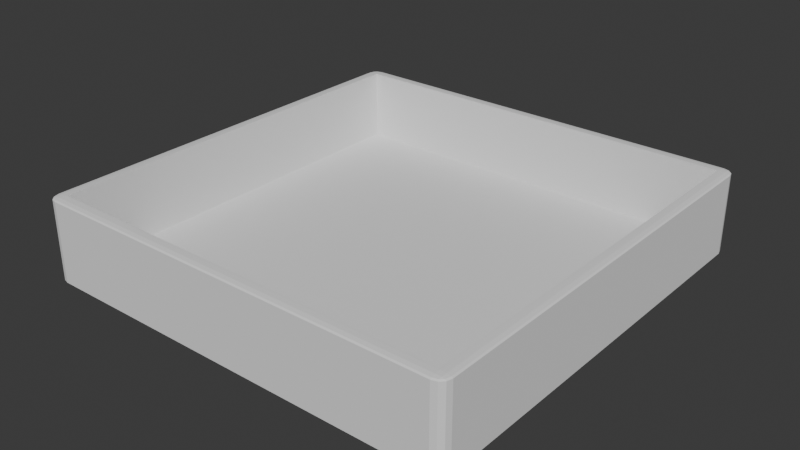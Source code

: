 # Source: dice_tray.blend  (saved by Blender 4.1.24; exported with 4.5.12 LTS)
import bpy
from mathutils import Matrix  # noqa: F401  (used for matrix-valued properties, if any)

bpy.ops.wm.read_factory_settings(use_empty=True)
scene = bpy.context.scene
scene.name = 'Scene'

# ---- collections
col_collection = bpy.data.collections.new('Collection'); scene.collection.children.link(col_collection)

# ---- world
world_world = bpy.data.worlds.new('World'); scene.world = world_world
world_world.use_nodes = True; world_world.node_tree.nodes.clear()
_N = world_world.node_tree.nodes; _L = world_world.node_tree.links
n0 = _N.new('ShaderNodeOutputWorld'); n0.name = 'World Output'; n0.location = (300, 300)
n1 = _N.new('ShaderNodeBackground'); n1.name = 'Background'; n1.location = (10, 300)
n1.inputs[0].default_value = (0.05088, 0.05088, 0.05088, 1.0)
_L.new(n1.outputs[0], n0.inputs[0])
n0.is_active_output = True
world_world.color = (0.05088, 0.05088, 0.05088)
world_world.use_sun_shadow = False
world_world.sun_shadow_jitter_overblur = 0.0

# ---- meshes
me_cube = bpy.data.meshes.new('Cube')
me_cube.from_pydata([(-0.9444, -0.9444, -0.7143), (-0.95, -0.95, -1.0), (-0.95, -1.0, -0.95), (-0.9444, 0.9444, -0.7143), (-1.0, -0.95, -0.95), (-0.95, -0.975, -0.9933), (0.9444, -0.9444, -0.7143), (-0.975, -0.95, -0.9933), (-0.9739, -0.9739, -0.9868), (0.9444, 0.9444, -0.7143), (-0.975, -0.9933, -0.95), (-0.95, -0.9933, -0.975), (-0.9739, -0.9868, -0.9739), (-0.9933, -0.95, -0.975), (-0.9933, -0.975, -0.95), (-0.9868, -0.9739, -0.9739), (-0.95, -1.0, 0.95), (-0.95, -0.95, 1.0), (-1.0, -0.95, 0.95), (-0.95, -0.9933, 0.975), (-0.975, -0.9933, 0.95), (-0.9739, -0.9868, 0.9739), (-0.975, -0.95, 0.9933), (-0.95, -0.975, 0.9933), (-0.9739, -0.9739, 0.9868), (-0.9933, -0.975, 0.95), (-0.9933, -0.95, 0.975), (-0.9868, -0.9739, 0.9739), (-0.95, 0.95, -1.0), (-1.0, 0.95, -0.95), (-0.95, 1.0, -0.95), (-0.975, 0.95, -0.9933), (-0.95, 0.975, -0.9933), (-0.9739, 0.9739, -0.9868), (-0.9933, 0.975, -0.95), (-0.9933, 0.95, -0.975), (-0.9868, 0.9739, -0.9739), (-0.95, 0.9933, -0.975), (-0.975, 0.9933, -0.95), (-0.9739, 0.9868, -0.9739), (-0.95, 0.95, 1.0), (-0.95, 1.0, 0.95), (-1.0, 0.95, 0.95), (-0.95, 0.975, 0.9933), (-0.975, 0.95, 0.9933), (-0.9739, 0.9739, 0.9868), (-0.975, 0.9933, 0.95), (-0.95, 0.9933, 0.975), (-0.9739, 0.9868, 0.9739), (-0.9933, 0.95, 0.975), (-0.9933, 0.975, 0.95), (-0.9868, 0.9739, 0.9739), (0.95, -0.95, -1.0), (1.0, -0.95, -0.95), (0.95, -1.0, -0.95), (0.975, -0.95, -0.9933), (0.95, -0.975, -0.9933), (0.9739, -0.9739, -0.9868), (0.9933, -0.975, -0.95), (0.9933, -0.95, -0.975), (0.9868, -0.9739, -0.9739), (0.95, -0.9933, -0.975), (0.975, -0.9933, -0.95), (0.9739, -0.9868, -0.9739), (0.95, -0.95, 1.0), (0.95, -1.0, 0.95), (1.0, -0.95, 0.95), (0.95, -0.975, 0.9933), (0.975, -0.95, 0.9933), (0.9739, -0.9739, 0.9868), (0.975, -0.9933, 0.95), (0.95, -0.9933, 0.975), (0.9739, -0.9868, 0.9739), (0.9933, -0.95, 0.975), (0.9933, -0.975, 0.95), (0.9868, -0.9739, 0.9739), (0.95, 0.95, -1.0), (0.95, 1.0, -0.95), (1.0, 0.95, -0.95), (0.95, 0.975, -0.9933), (0.975, 0.95, -0.9933), (0.9739, 0.9739, -0.9868), (0.975, 0.9933, -0.95), (0.95, 0.9933, -0.975), (0.9739, 0.9868, -0.9739), (0.9933, 0.95, -0.975), (0.9933, 0.975, -0.95), (0.9868, 0.9739, -0.9739), (0.95, 0.95, 1.0), (1.0, 0.95, 0.95), (0.95, 1.0, 0.95), (0.975, 0.95, 0.9933), (0.95, 0.975, 0.9933), (0.9739, 0.9739, 0.9868), (0.9933, 0.975, 0.95), (0.9933, 0.95, 0.975), (0.9868, 0.9739, 0.9739), (0.95, 0.9933, 0.975), (0.975, 0.9933, 0.95), (0.9739, 0.9868, 0.9739), (-0.9444, -0.9444, 1.0), (0.9444, 0.9444, 1.0), (-0.9444, 0.9444, 1.0), (0.9444, -0.9444, 1.0)], [], [(54, 65, 16, 2), (78, 89, 66, 53), (40, 17, 64, 103, 100, 102), (64, 88, 40, 102, 101, 103), (4, 18, 42, 29), (30, 41, 90, 77), (1, 5, 8, 7), (5, 11, 12, 8), (2, 10, 12, 11), (10, 14, 15, 12), (4, 13, 15, 14), (13, 7, 8, 15), (8, 12, 15), (16, 19, 21, 20), (19, 23, 24, 21), (17, 22, 24, 23), (22, 26, 27, 24), (18, 25, 27, 26), (25, 20, 21, 27), (21, 24, 27), (28, 31, 33, 32), (31, 35, 36, 33), (29, 34, 36, 35), (34, 38, 39, 36), (30, 37, 39, 38), (37, 32, 33, 39), (33, 36, 39), (40, 43, 45, 44), (43, 47, 48, 45), (41, 46, 48, 47), (46, 50, 51, 48), (42, 49, 51, 50), (49, 44, 45, 51), (45, 48, 51), (52, 55, 57, 56), (55, 59, 60, 57), (53, 58, 60, 59), (58, 62, 63, 60), (54, 61, 63, 62), (61, 56, 57, 63), (57, 60, 63), (64, 67, 69, 68), (67, 71, 72, 69), (65, 70, 72, 71), (70, 74, 75, 72), (66, 73, 75, 74), (73, 68, 69, 75), (69, 72, 75), (76, 79, 81, 80), (79, 83, 84, 81), (77, 82, 84, 83), (82, 86, 87, 84), (78, 85, 87, 86), (85, 80, 81, 87), (81, 84, 87), (88, 91, 93, 92), (91, 95, 96, 93), (89, 94, 96, 95), (94, 98, 99, 96), (90, 97, 99, 98), (97, 92, 93, 99), (93, 96, 99), (28, 1, 7, 31), (31, 7, 13, 35), (35, 13, 4, 29), (2, 16, 20, 10), (10, 20, 25, 14), (14, 25, 18, 4), (17, 40, 44, 22), (22, 44, 49, 26), (26, 49, 42, 18), (41, 30, 38, 46), (46, 38, 34, 50), (50, 34, 29, 42), (76, 28, 32, 79), (79, 32, 37, 83), (83, 37, 30, 77), (40, 88, 92, 43), (43, 92, 97, 47), (47, 97, 90, 41), (89, 78, 86, 94), (94, 86, 82, 98), (98, 82, 77, 90), (52, 76, 80, 55), (55, 80, 85, 59), (59, 85, 78, 53), (88, 64, 68, 91), (91, 68, 73, 95), (95, 73, 66, 89), (65, 54, 62, 70), (70, 62, 58, 74), (74, 58, 53, 66), (1, 52, 56, 5), (5, 56, 61, 11), (11, 61, 54, 2), (64, 17, 23, 67), (67, 23, 19, 71), (71, 19, 16, 65), (28, 76, 52, 1), (100, 0, 3, 102), (102, 3, 9, 101), (9, 6, 103, 101), (6, 0, 100, 103), (3, 0, 6, 9)])
_uv = me_cube.uv_layers.new(name='UVMap')
_uv.uv.foreach_set('vector', [0.3812, 0.7562, 0.6187, 0.7563, 0.6187, 0.9937, 0.3812, 0.9937, 0.3812, 0.5062, 0.6187, 0.5063, 0.6187, 0.7437, 0.3812, 0.7437, 0.8688, 0.5063, 0.8688, 0.7437, 0.6312, 0.7437, 0.6319, 0.7431, 0.8681, 0.7431, 0.8681, 0.5069, 0.6312, 0.7437, 0.6312, 0.5062, 0.8688, 0.5063, 0.8681, 0.5069, 0.6319, 0.5069, 0.6319, 0.7431, 0.3812, 0.00625, 0.6187, 0.00625, 0.6187, 0.2438, 0.3812, 0.2437, 0.3812, 0.2562, 0.6187, 0.2563, 0.6187, 0.4937, 0.3812, 0.4937, 0.1312, 0.7437, 0.1312, 0.7469, 0.1283, 0.7467, 0.1281, 0.7438, 0.1312, 0.7469, 0.1312, 0.75, 0.1283, 0.75, 0.1283, 0.7467, 0.3812, 0.9937, 0.3813, 1.0, 0.375, 0.9967, 0.375, 0.9937, 0.3813, 0.0, 0.3813, 0.003129, 0.375, 0.003261, 0.375, 0.0, 0.3812, 0.00625, 0.375, 0.00625, 0.375, 0.003261, 0.3813, 0.003129, 0.125, 0.7438, 0.1281, 0.7438, 0.1283, 0.7467, 0.125, 0.7467, 0.1283, 0.7467, 0.1283, 0.75, 0.125, 0.7467, 0.6187, 0.9937, 0.6219, 0.9938, 0.6217, 1.0, 0.6187, 1.0, 0.6219, 0.9938, 0.625, 0.9937, 0.625, 1.0, 0.6217, 1.0, 0.8688, 0.7437, 0.875, 0.7438, 0.875, 0.7467, 0.8688, 0.75, 0.625, 0.00625, 0.6219, 0.00625, 0.6217, 0.003261, 0.625, 0.003261, 0.6187, 0.00625, 0.6188, 0.003129, 0.6217, 0.003261, 0.6219, 0.00625, 0.6188, 0.003129, 0.6187, 0.0, 0.6217, 0.0, 0.6217, 0.003261, 0.6217, 0.0, 0.625, 0.003261, 0.6217, 0.003261, 0.1312, 0.5062, 0.1281, 0.5062, 0.1283, 0.5033, 0.1312, 0.5031, 0.1281, 0.5062, 0.125, 0.5063, 0.125, 0.5033, 0.1283, 0.5033, 0.3812, 0.2437, 0.3813, 0.2469, 0.375, 0.2467, 0.375, 0.2438, 0.3813, 0.2469, 0.3813, 0.2531, 0.375, 0.2533, 0.375, 0.2467, 0.3812, 0.2562, 0.375, 0.2562, 0.375, 0.2533, 0.3813, 0.2531, 0.1312, 0.5, 0.1312, 0.5031, 0.1283, 0.5033, 0.1283, 0.5, 0.1283, 0.5033, 0.125, 0.5033, 0.1283, 0.5, 0.8688, 0.5063, 0.8688, 0.5, 0.875, 0.5033, 0.875, 0.5063, 0.625, 0.2562, 0.6219, 0.2562, 0.6217, 0.2533, 0.625, 0.25, 0.6187, 0.2563, 0.6188, 0.2531, 0.6217, 0.2533, 0.6219, 0.2562, 0.6188, 0.2531, 0.6188, 0.2469, 0.6217, 0.2467, 0.6217, 0.2533, 0.6187, 0.2438, 0.6219, 0.2438, 0.6217, 0.2467, 0.6188, 0.2469, 0.6219, 0.2438, 0.625, 0.2438, 0.625, 0.2467, 0.6217, 0.2467, 0.625, 0.2467, 0.6217, 0.2484, 0.6217, 0.2467, 0.3688, 0.7437, 0.3719, 0.7438, 0.3717, 0.7467, 0.3688, 0.7469, 0.3719, 0.7438, 0.3781, 0.7438, 0.3783, 0.7467, 0.3717, 0.7467, 0.3812, 0.7437, 0.3813, 0.7469, 0.3783, 0.7467, 0.3781, 0.7438, 0.3813, 0.7469, 0.3813, 0.7531, 0.375, 0.7533, 0.3783, 0.7467, 0.3812, 0.7562, 0.375, 0.7563, 0.375, 0.7533, 0.3813, 0.7531, 0.3688, 0.75, 0.3688, 0.7469, 0.3717, 0.7467, 0.3717, 0.75, 0.3717, 0.7467, 0.3734, 0.7467, 0.3717, 0.75, 0.6312, 0.7437, 0.6312, 0.75, 0.6283, 0.75, 0.6281, 0.7438, 0.625, 0.7563, 0.6219, 0.7563, 0.6217, 0.7533, 0.625, 0.7533, 0.6187, 0.7563, 0.6188, 0.7531, 0.6217, 0.7533, 0.6219, 0.7563, 0.6188, 0.7531, 0.6188, 0.7469, 0.6217, 0.7467, 0.6217, 0.7533, 0.6187, 0.7437, 0.6219, 0.7438, 0.6217, 0.7467, 0.6188, 0.7469, 0.6219, 0.7438, 0.6281, 0.7438, 0.6283, 0.75, 0.6217, 0.7467, 0.625, 0.7533, 0.6217, 0.7533, 0.6217, 0.7516, 0.3688, 0.5063, 0.3688, 0.5031, 0.3717, 0.5033, 0.3719, 0.5063, 0.3688, 0.5031, 0.3688, 0.5, 0.3717, 0.5, 0.3717, 0.5033, 0.3812, 0.4937, 0.3813, 0.4969, 0.375, 0.4967, 0.375, 0.4938, 0.3813, 0.4969, 0.3813, 0.5031, 0.3783, 0.5033, 0.375, 0.4967, 0.3812, 0.5062, 0.3781, 0.5062, 0.3783, 0.5033, 0.3813, 0.5031, 0.3781, 0.5062, 0.3719, 0.5063, 0.3717, 0.5033, 0.3783, 0.5033, 0.3717, 0.5033, 0.3717, 0.5, 0.3734, 0.5033, 0.6312, 0.5062, 0.6281, 0.5062, 0.6283, 0.5, 0.6312, 0.5, 0.6281, 0.5062, 0.6219, 0.5063, 0.6217, 0.5033, 0.6283, 0.5, 0.6187, 0.5063, 0.6188, 0.5031, 0.6217, 0.5033, 0.6219, 0.5063, 0.6188, 0.5031, 0.6188, 0.4969, 0.6217, 0.4967, 0.6217, 0.5033, 0.6187, 0.4937, 0.6219, 0.4938, 0.6217, 0.4967, 0.6188, 0.4969, 0.6219, 0.4938, 0.625, 0.4938, 0.625, 0.4967, 0.6217, 0.4967, 0.625, 0.4967, 0.6217, 0.4984, 0.6217, 0.4967, 0.1312, 0.5062, 0.1312, 0.7437, 0.1281, 0.7438, 0.1281, 0.5062, 0.1281, 0.5062, 0.1281, 0.7438, 0.125, 0.7438, 0.125, 0.5063, 0.375, 0.2438, 0.375, 0.00625, 0.3812, 0.00625, 0.3812, 0.2437, 0.3812, 0.9937, 0.6187, 0.9937, 0.6187, 1.0, 0.3813, 1.0, 0.3813, 0.0, 0.6187, 0.0, 0.6188, 0.003129, 0.3813, 0.003129, 0.3813, 0.003129, 0.6188, 0.003129, 0.6187, 0.00625, 0.3812, 0.00625, 0.8688, 0.7437, 0.8688, 0.5063, 0.875, 0.5063, 0.875, 0.7438, 0.625, 0.00625, 0.625, 0.2438, 0.6219, 0.2438, 0.6219, 0.00625, 0.6219, 0.00625, 0.6219, 0.2438, 0.6187, 0.2438, 0.6187, 0.00625, 0.6187, 0.2563, 0.3812, 0.2562, 0.3813, 0.2531, 0.6188, 0.2531, 0.6188, 0.2531, 0.3813, 0.2531, 0.3813, 0.2469, 0.6188, 0.2469, 0.6188, 0.2469, 0.3813, 0.2469, 0.3812, 0.2437, 0.6187, 0.2438, 0.3688, 0.5063, 0.1312, 0.5062, 0.1312, 0.5031, 0.3688, 0.5031, 0.3688, 0.5031, 0.1312, 0.5031, 0.1312, 0.5, 0.3688, 0.5, 0.375, 0.4938, 0.375, 0.2562, 0.3812, 0.2562, 0.3812, 0.4937, 0.8688, 0.5063, 0.6312, 0.5062, 0.6312, 0.5, 0.8688, 0.5, 0.625, 0.2562, 0.625, 0.4938, 0.6219, 0.4938, 0.6219, 0.2562, 0.6219, 0.2562, 0.6219, 0.4938, 0.6187, 0.4937, 0.6187, 0.2563, 0.6187, 0.5063, 0.3812, 0.5062, 0.3813, 0.5031, 0.6188, 0.5031, 0.6188, 0.5031, 0.3813, 0.5031, 0.3813, 0.4969, 0.6188, 0.4969, 0.6188, 0.4969, 0.3813, 0.4969, 0.3812, 0.4937, 0.6187, 0.4937, 0.3688, 0.7437, 0.3688, 0.5063, 0.3719, 0.5063, 0.3719, 0.7438, 0.3719, 0.7438, 0.3719, 0.5063, 0.3781, 0.5062, 0.3781, 0.7438, 0.3781, 0.7438, 0.3781, 0.5062, 0.3812, 0.5062, 0.3812, 0.7437, 0.6312, 0.5062, 0.6312, 0.7437, 0.6281, 0.7438, 0.6281, 0.5062, 0.6281, 0.5062, 0.6281, 0.7438, 0.6219, 0.7438, 0.6219, 0.5063, 0.6219, 0.5063, 0.6219, 0.7438, 0.6187, 0.7437, 0.6187, 0.5063, 0.6187, 0.7563, 0.3812, 0.7562, 0.3813, 0.7531, 0.6188, 0.7531, 0.6188, 0.7531, 0.3813, 0.7531, 0.3813, 0.7469, 0.6188, 0.7469, 0.6188, 0.7469, 0.3813, 0.7469, 0.3812, 0.7437, 0.6187, 0.7437, 0.1312, 0.7437, 0.3688, 0.7437, 0.3688, 0.7469, 0.1312, 0.7469, 0.1312, 0.7469, 0.3688, 0.7469, 0.3688, 0.75, 0.1312, 0.75, 0.375, 0.9937, 0.375, 0.7563, 0.3812, 0.7562, 0.3812, 0.9937, 0.6312, 0.7437, 0.8688, 0.7437, 0.8688, 0.75, 0.6312, 0.75, 0.625, 0.7563, 0.625, 0.9937, 0.6219, 0.9938, 0.6219, 0.7563, 0.6219, 0.7563, 0.6219, 0.9938, 0.6187, 0.9937, 0.6187, 0.7563, 0.1312, 0.5062, 0.3688, 0.5063, 0.3688, 0.7437, 0.1312, 0.7437, 0.5893, 0.0, 0.375, 0.0, 0.375, 0.25, 0.5893, 0.25, 0.5893, 0.25, 0.375, 0.25, 0.375, 0.5, 0.5893, 0.5, 0.375, 0.5, 0.375, 0.75, 0.5893, 0.75, 0.5893, 0.5, 0.375, 0.75, 0.375, 1.0, 0.5893, 1.0, 0.5893, 0.75, 0.125, 0.5, 0.125, 0.75, 0.375, 0.75, 0.375, 0.5])
me_cube.update()

# ---- objects
ob_cube = bpy.data.objects.new('Cube', me_cube)

# ---- transforms, parenting, visibility, modifiers, constraints
ob_cube.location = (0.0, 0.0, 0.0)
ob_cube.scale = (18.0, 18.0, 3.5)

# ---- collection membership
col_collection.objects.link(ob_cube)

# ---- scene / render settings (as saved in the file)
scene.frame_start = 1; scene.frame_end = 250; scene.frame_set(1)
scene.render.engine = 'BLENDER_EEVEE_NEXT'
scene.cycles.sampling_pattern = 'TABULATED_SOBOL'
scene.eevee.ray_tracing_options.trace_max_roughness = 0.0
bpy.context.view_layer.update()

# ---- added for rendering (the .blend has no active camera and no usable light): camera, sun
cam_auto = bpy.data.cameras.new('AutoCamera')
cam_auto.lens = 50.0
cam_auto.sensor_width = 36.0
cam_auto.clip_end = 1000.0
ob_auto_camera = bpy.data.objects.new('AutoCamera', cam_auto)
scene.collection.objects.link(ob_auto_camera)
ob_auto_camera.location = (47.5479, -57.0575, 38.0383)
ob_auto_camera.rotation_euler = (1.09748, -7.21219e-08, 0.694738)
scene.camera = ob_auto_camera
light_auto_sun = bpy.data.lights.new('AutoSun', 'SUN')
light_auto_sun.energy = 3.0
light_auto_sun.angle = 0.0523599
ob_auto_sun = bpy.data.objects.new('AutoSun', light_auto_sun)
scene.collection.objects.link(ob_auto_sun)
ob_auto_sun.rotation_euler = (0.872665, 0.174533, 0.523599)
bpy.context.view_layer.update()
